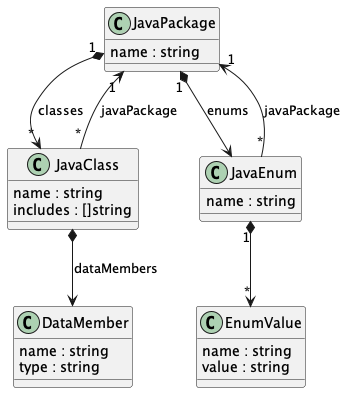

The diagram above was rendered by PlantUML. Its source (embedded in the PNG):
@startuml "java-class"

class JavaPackage {
    {field} name : string
}

class JavaClass {
    {field} name : string
    {field} includes : []string
}

JavaClass "*" --> "1" JavaPackage : javaPackage
JavaPackage "1" *--> "*" JavaClass : classes

class DataMember {
    {field} name : string
    {field} type : string
}

JavaClass *--> DataMember : dataMembers

class JavaEnum {
    {field} name : string
}

class EnumValue {
    {field} name : string
    {field} value : string
}

JavaEnum "1" *--> "*" EnumValue 
JavaPackage "1" *--> JavaEnum : enums
JavaEnum "*" --> "1" JavaPackage : javaPackage


@enduml